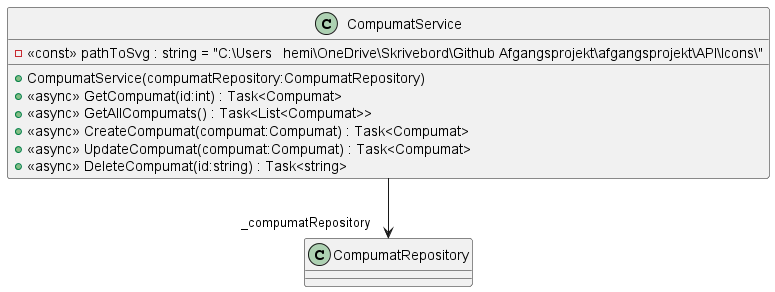

The diagram above was rendered by PlantUML. Its source (embedded in the PNG):
@startuml
class CompumatService {
    - <<const>> pathToSvg : string = "C:\\Users\\themi\\OneDrive\\Skrivebord\\Github Afgangsprojekt\\afgangsprojekt\\API\\Icons\\"
    + CompumatService(compumatRepository:CompumatRepository)
    + <<async>> GetCompumat(id:int) : Task<Compumat>
    + <<async>> GetAllCompumats() : Task<List<Compumat>>
    + <<async>> CreateCompumat(compumat:Compumat) : Task<Compumat>
    + <<async>> UpdateCompumat(compumat:Compumat) : Task<Compumat>
    + <<async>> DeleteCompumat(id:string) : Task<string>
}
CompumatService --> "_compumatRepository" CompumatRepository
@enduml